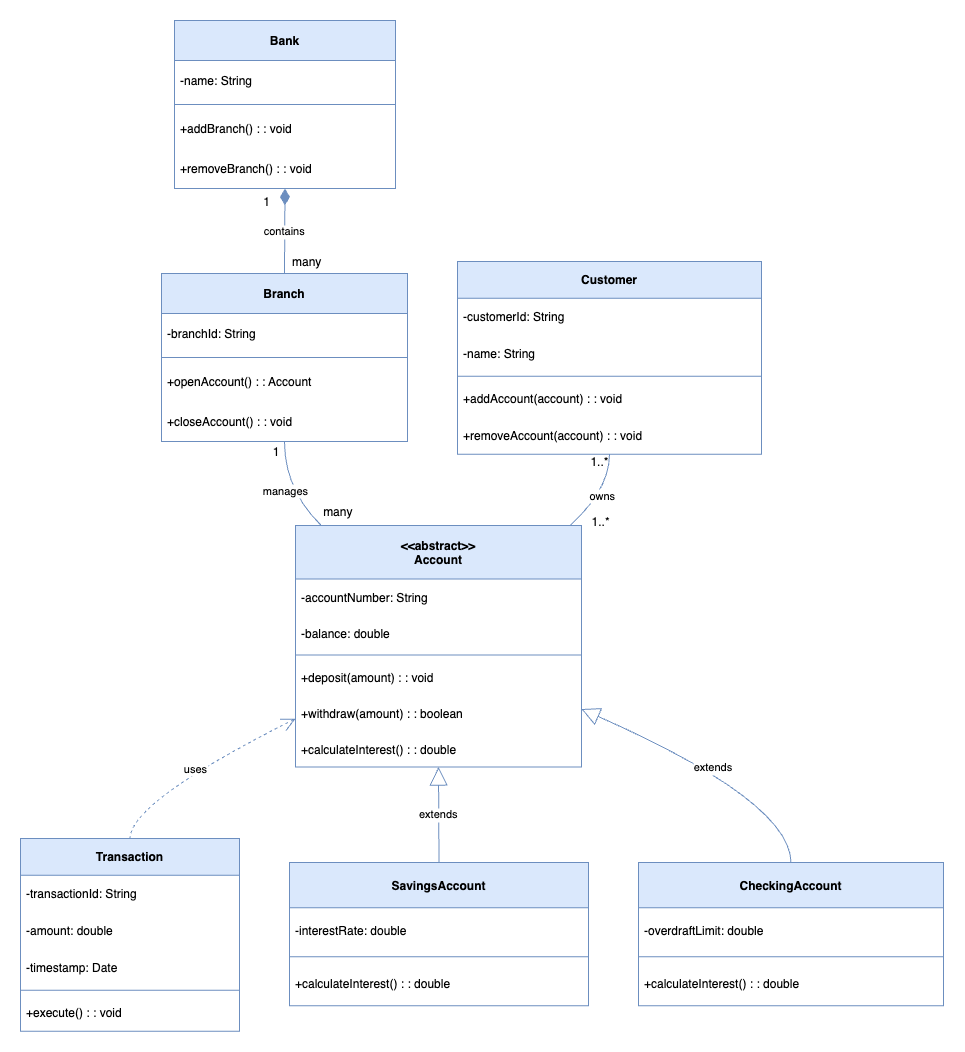

The diagram above was exported from draw.io. Its source (the exported page's mxGraphModel, read from the mxfile embedded in the PNG):
<mxGraphModel dx="1397" dy="837" grid="1" gridSize="10" guides="1" tooltips="1" connect="1" arrows="1" fold="1" page="1" pageScale="1" pageWidth="827" pageHeight="1169" math="0" shadow="0">
  <root>
    <mxCell id="0" />
    <mxCell id="1" parent="0" />
    <mxCell id="bEiTko35tY-KtV93Oc55-1" value="Bank" style="swimlane;fontStyle=1;align=center;verticalAlign=middle;childLayout=stackLayout;horizontal=1;startSize=40;horizontalStack=0;resizeParent=1;resizeParentMax=0;resizeLast=0;collapsible=0;marginBottom=0;fillColor=#dae8fc;strokeColor=#6c8ebf;fontFamily=Helvetica;" vertex="1" parent="1">
      <mxGeometry x="454" y="50" width="221" height="168" as="geometry" />
    </mxCell>
    <mxCell id="bEiTko35tY-KtV93Oc55-2" value="-name: String" style="text;strokeColor=none;fillColor=none;align=left;verticalAlign=middle;spacingLeft=4;spacingRight=4;overflow=hidden;rotatable=0;points=[[0,0.5],[1,0.5]];portConstraint=eastwest;fontFamily=Helvetica;" vertex="1" parent="bEiTko35tY-KtV93Oc55-1">
      <mxGeometry y="40" width="221" height="40" as="geometry" />
    </mxCell>
    <mxCell id="bEiTko35tY-KtV93Oc55-3" style="line;strokeWidth=1;fillColor=none;align=left;verticalAlign=middle;spacingTop=-1;spacingLeft=3;spacingRight=3;rotatable=0;labelPosition=right;points=[];portConstraint=eastwest;strokeColor=inherit;fontFamily=Helvetica;" vertex="1" parent="bEiTko35tY-KtV93Oc55-1">
      <mxGeometry y="80" width="221" height="8" as="geometry" />
    </mxCell>
    <mxCell id="bEiTko35tY-KtV93Oc55-4" value="+addBranch() : : void" style="text;strokeColor=none;fillColor=none;align=left;verticalAlign=middle;spacingLeft=4;spacingRight=4;overflow=hidden;rotatable=0;points=[[0,0.5],[1,0.5]];portConstraint=eastwest;fontFamily=Helvetica;" vertex="1" parent="bEiTko35tY-KtV93Oc55-1">
      <mxGeometry y="88" width="221" height="40" as="geometry" />
    </mxCell>
    <mxCell id="bEiTko35tY-KtV93Oc55-5" value="+removeBranch() : : void" style="text;strokeColor=none;fillColor=none;align=left;verticalAlign=middle;spacingLeft=4;spacingRight=4;overflow=hidden;rotatable=0;points=[[0,0.5],[1,0.5]];portConstraint=eastwest;fontFamily=Helvetica;" vertex="1" parent="bEiTko35tY-KtV93Oc55-1">
      <mxGeometry y="128" width="221" height="40" as="geometry" />
    </mxCell>
    <mxCell id="bEiTko35tY-KtV93Oc55-6" value="Branch" style="swimlane;fontStyle=1;align=center;verticalAlign=middle;childLayout=stackLayout;horizontal=1;startSize=40;horizontalStack=0;resizeParent=1;resizeParentMax=0;resizeLast=0;collapsible=0;marginBottom=0;fillColor=#dae8fc;strokeColor=#6c8ebf;fontFamily=Helvetica;" vertex="1" parent="1">
      <mxGeometry x="441" y="303" width="246" height="168" as="geometry" />
    </mxCell>
    <mxCell id="bEiTko35tY-KtV93Oc55-7" value="-branchId: String" style="text;strokeColor=none;fillColor=none;align=left;verticalAlign=middle;spacingLeft=4;spacingRight=4;overflow=hidden;rotatable=0;points=[[0,0.5],[1,0.5]];portConstraint=eastwest;fontFamily=Helvetica;" vertex="1" parent="bEiTko35tY-KtV93Oc55-6">
      <mxGeometry y="40" width="246" height="40" as="geometry" />
    </mxCell>
    <mxCell id="bEiTko35tY-KtV93Oc55-8" style="line;strokeWidth=1;fillColor=none;align=left;verticalAlign=middle;spacingTop=-1;spacingLeft=3;spacingRight=3;rotatable=0;labelPosition=right;points=[];portConstraint=eastwest;strokeColor=inherit;fontFamily=Helvetica;" vertex="1" parent="bEiTko35tY-KtV93Oc55-6">
      <mxGeometry y="80" width="246" height="8" as="geometry" />
    </mxCell>
    <mxCell id="bEiTko35tY-KtV93Oc55-9" value="+openAccount() : : Account" style="text;strokeColor=none;fillColor=none;align=left;verticalAlign=middle;spacingLeft=4;spacingRight=4;overflow=hidden;rotatable=0;points=[[0,0.5],[1,0.5]];portConstraint=eastwest;fontFamily=Helvetica;" vertex="1" parent="bEiTko35tY-KtV93Oc55-6">
      <mxGeometry y="88" width="246" height="40" as="geometry" />
    </mxCell>
    <mxCell id="bEiTko35tY-KtV93Oc55-10" value="+closeAccount() : : void" style="text;strokeColor=none;fillColor=none;align=left;verticalAlign=middle;spacingLeft=4;spacingRight=4;overflow=hidden;rotatable=0;points=[[0,0.5],[1,0.5]];portConstraint=eastwest;fontFamily=Helvetica;" vertex="1" parent="bEiTko35tY-KtV93Oc55-6">
      <mxGeometry y="128" width="246" height="40" as="geometry" />
    </mxCell>
    <mxCell id="bEiTko35tY-KtV93Oc55-11" value="&lt;&lt;abstract&gt;&gt;&#10;Account" style="swimlane;fontStyle=1;align=center;verticalAlign=middle;childLayout=stackLayout;horizontal=1;startSize=53.53846153846154;horizontalStack=0;resizeParent=1;resizeParentMax=0;resizeLast=0;collapsible=0;marginBottom=0;fillColor=#dae8fc;strokeColor=#6c8ebf;fontFamily=Helvetica;" vertex="1" parent="1">
      <mxGeometry x="575" y="555" width="286" height="241.53846153846155" as="geometry" />
    </mxCell>
    <mxCell id="bEiTko35tY-KtV93Oc55-12" value="-accountNumber: String" style="text;strokeColor=none;fillColor=none;align=left;verticalAlign=middle;spacingLeft=4;spacingRight=4;overflow=hidden;rotatable=0;points=[[0,0.5],[1,0.5]];portConstraint=eastwest;fontFamily=Helvetica;" vertex="1" parent="bEiTko35tY-KtV93Oc55-11">
      <mxGeometry y="53.53846153846154" width="286" height="36" as="geometry" />
    </mxCell>
    <mxCell id="bEiTko35tY-KtV93Oc55-13" value="-balance: double" style="text;strokeColor=none;fillColor=none;align=left;verticalAlign=middle;spacingLeft=4;spacingRight=4;overflow=hidden;rotatable=0;points=[[0,0.5],[1,0.5]];portConstraint=eastwest;fontFamily=Helvetica;" vertex="1" parent="bEiTko35tY-KtV93Oc55-11">
      <mxGeometry y="89.53846153846155" width="286" height="36" as="geometry" />
    </mxCell>
    <mxCell id="bEiTko35tY-KtV93Oc55-14" style="line;strokeWidth=1;fillColor=none;align=left;verticalAlign=middle;spacingTop=-1;spacingLeft=3;spacingRight=3;rotatable=0;labelPosition=right;points=[];portConstraint=eastwest;strokeColor=inherit;fontFamily=Helvetica;" vertex="1" parent="bEiTko35tY-KtV93Oc55-11">
      <mxGeometry y="125.53846153846155" width="286" height="8" as="geometry" />
    </mxCell>
    <mxCell id="bEiTko35tY-KtV93Oc55-15" value="+deposit(amount) : : void" style="text;strokeColor=none;fillColor=none;align=left;verticalAlign=middle;spacingLeft=4;spacingRight=4;overflow=hidden;rotatable=0;points=[[0,0.5],[1,0.5]];portConstraint=eastwest;fontFamily=Helvetica;" vertex="1" parent="bEiTko35tY-KtV93Oc55-11">
      <mxGeometry y="133.53846153846155" width="286" height="36" as="geometry" />
    </mxCell>
    <mxCell id="bEiTko35tY-KtV93Oc55-16" value="+withdraw(amount) : : boolean" style="text;strokeColor=none;fillColor=none;align=left;verticalAlign=middle;spacingLeft=4;spacingRight=4;overflow=hidden;rotatable=0;points=[[0,0.5],[1,0.5]];portConstraint=eastwest;fontFamily=Helvetica;" vertex="1" parent="bEiTko35tY-KtV93Oc55-11">
      <mxGeometry y="169.53846153846155" width="286" height="36" as="geometry" />
    </mxCell>
    <mxCell id="bEiTko35tY-KtV93Oc55-17" value="+calculateInterest() : : double" style="text;strokeColor=none;fillColor=none;align=left;verticalAlign=middle;spacingLeft=4;spacingRight=4;overflow=hidden;rotatable=0;points=[[0,0.5],[1,0.5]];portConstraint=eastwest;fontFamily=Helvetica;" vertex="1" parent="bEiTko35tY-KtV93Oc55-11">
      <mxGeometry y="205.53846153846155" width="286" height="36" as="geometry" />
    </mxCell>
    <mxCell id="bEiTko35tY-KtV93Oc55-18" value="Customer" style="swimlane;fontStyle=1;align=center;verticalAlign=middle;childLayout=stackLayout;horizontal=1;startSize=36.8;horizontalStack=0;resizeParent=1;resizeParentMax=0;resizeLast=0;collapsible=0;marginBottom=0;fillColor=#dae8fc;strokeColor=#6c8ebf;fontFamily=Helvetica;" vertex="1" parent="1">
      <mxGeometry x="737" y="291" width="304" height="192.8" as="geometry" />
    </mxCell>
    <mxCell id="bEiTko35tY-KtV93Oc55-19" value="-customerId: String" style="text;strokeColor=none;fillColor=none;align=left;verticalAlign=middle;spacingLeft=4;spacingRight=4;overflow=hidden;rotatable=0;points=[[0,0.5],[1,0.5]];portConstraint=eastwest;fontFamily=Helvetica;" vertex="1" parent="bEiTko35tY-KtV93Oc55-18">
      <mxGeometry y="36.8" width="304" height="37" as="geometry" />
    </mxCell>
    <mxCell id="bEiTko35tY-KtV93Oc55-20" value="-name: String" style="text;strokeColor=none;fillColor=none;align=left;verticalAlign=middle;spacingLeft=4;spacingRight=4;overflow=hidden;rotatable=0;points=[[0,0.5],[1,0.5]];portConstraint=eastwest;fontFamily=Helvetica;" vertex="1" parent="bEiTko35tY-KtV93Oc55-18">
      <mxGeometry y="73.8" width="304" height="37" as="geometry" />
    </mxCell>
    <mxCell id="bEiTko35tY-KtV93Oc55-21" style="line;strokeWidth=1;fillColor=none;align=left;verticalAlign=middle;spacingTop=-1;spacingLeft=3;spacingRight=3;rotatable=0;labelPosition=right;points=[];portConstraint=eastwest;strokeColor=inherit;fontFamily=Helvetica;" vertex="1" parent="bEiTko35tY-KtV93Oc55-18">
      <mxGeometry y="110.8" width="304" height="8" as="geometry" />
    </mxCell>
    <mxCell id="bEiTko35tY-KtV93Oc55-22" value="+addAccount(account) : : void" style="text;strokeColor=none;fillColor=none;align=left;verticalAlign=middle;spacingLeft=4;spacingRight=4;overflow=hidden;rotatable=0;points=[[0,0.5],[1,0.5]];portConstraint=eastwest;fontFamily=Helvetica;" vertex="1" parent="bEiTko35tY-KtV93Oc55-18">
      <mxGeometry y="118.8" width="304" height="37" as="geometry" />
    </mxCell>
    <mxCell id="bEiTko35tY-KtV93Oc55-23" value="+removeAccount(account) : : void" style="text;strokeColor=none;fillColor=none;align=left;verticalAlign=middle;spacingLeft=4;spacingRight=4;overflow=hidden;rotatable=0;points=[[0,0.5],[1,0.5]];portConstraint=eastwest;fontFamily=Helvetica;" vertex="1" parent="bEiTko35tY-KtV93Oc55-18">
      <mxGeometry y="155.8" width="304" height="37" as="geometry" />
    </mxCell>
    <mxCell id="bEiTko35tY-KtV93Oc55-24" value="Transaction" style="swimlane;fontStyle=1;align=center;verticalAlign=middle;childLayout=stackLayout;horizontal=1;startSize=36.8;horizontalStack=0;resizeParent=1;resizeParentMax=0;resizeLast=0;collapsible=0;marginBottom=0;fillColor=#dae8fc;strokeColor=#6c8ebf;fontFamily=Helvetica;" vertex="1" parent="1">
      <mxGeometry x="300" y="868" width="219" height="192.8" as="geometry" />
    </mxCell>
    <mxCell id="bEiTko35tY-KtV93Oc55-25" value="-transactionId: String" style="text;strokeColor=none;fillColor=none;align=left;verticalAlign=middle;spacingLeft=4;spacingRight=4;overflow=hidden;rotatable=0;points=[[0,0.5],[1,0.5]];portConstraint=eastwest;fontFamily=Helvetica;" vertex="1" parent="bEiTko35tY-KtV93Oc55-24">
      <mxGeometry y="36.8" width="219" height="37" as="geometry" />
    </mxCell>
    <mxCell id="bEiTko35tY-KtV93Oc55-26" value="-amount: double" style="text;strokeColor=none;fillColor=none;align=left;verticalAlign=middle;spacingLeft=4;spacingRight=4;overflow=hidden;rotatable=0;points=[[0,0.5],[1,0.5]];portConstraint=eastwest;fontFamily=Helvetica;" vertex="1" parent="bEiTko35tY-KtV93Oc55-24">
      <mxGeometry y="73.8" width="219" height="37" as="geometry" />
    </mxCell>
    <mxCell id="bEiTko35tY-KtV93Oc55-27" value="-timestamp: Date" style="text;strokeColor=none;fillColor=none;align=left;verticalAlign=middle;spacingLeft=4;spacingRight=4;overflow=hidden;rotatable=0;points=[[0,0.5],[1,0.5]];portConstraint=eastwest;fontFamily=Helvetica;" vertex="1" parent="bEiTko35tY-KtV93Oc55-24">
      <mxGeometry y="110.8" width="219" height="37" as="geometry" />
    </mxCell>
    <mxCell id="bEiTko35tY-KtV93Oc55-28" style="line;strokeWidth=1;fillColor=none;align=left;verticalAlign=middle;spacingTop=-1;spacingLeft=3;spacingRight=3;rotatable=0;labelPosition=right;points=[];portConstraint=eastwest;strokeColor=inherit;fontFamily=Helvetica;" vertex="1" parent="bEiTko35tY-KtV93Oc55-24">
      <mxGeometry y="147.8" width="219" height="8" as="geometry" />
    </mxCell>
    <mxCell id="bEiTko35tY-KtV93Oc55-29" value="+execute() : : void" style="text;strokeColor=none;fillColor=none;align=left;verticalAlign=middle;spacingLeft=4;spacingRight=4;overflow=hidden;rotatable=0;points=[[0,0.5],[1,0.5]];portConstraint=eastwest;fontFamily=Helvetica;" vertex="1" parent="bEiTko35tY-KtV93Oc55-24">
      <mxGeometry y="155.8" width="219" height="37" as="geometry" />
    </mxCell>
    <mxCell id="bEiTko35tY-KtV93Oc55-30" value="SavingsAccount" style="swimlane;fontStyle=1;align=center;verticalAlign=middle;childLayout=stackLayout;horizontal=1;startSize=45.333333333333336;horizontalStack=0;resizeParent=1;resizeParentMax=0;resizeLast=0;collapsible=0;marginBottom=0;fillColor=#dae8fc;strokeColor=#6c8ebf;fontFamily=Helvetica;" vertex="1" parent="1">
      <mxGeometry x="569" y="892" width="299" height="143.33333333333334" as="geometry" />
    </mxCell>
    <mxCell id="bEiTko35tY-KtV93Oc55-31" value="-interestRate: double" style="text;strokeColor=none;fillColor=none;align=left;verticalAlign=middle;spacingLeft=4;spacingRight=4;overflow=hidden;rotatable=0;points=[[0,0.5],[1,0.5]];portConstraint=eastwest;fontFamily=Helvetica;" vertex="1" parent="bEiTko35tY-KtV93Oc55-30">
      <mxGeometry y="45.333333333333336" width="299" height="45" as="geometry" />
    </mxCell>
    <mxCell id="bEiTko35tY-KtV93Oc55-32" style="line;strokeWidth=1;fillColor=none;align=left;verticalAlign=middle;spacingTop=-1;spacingLeft=3;spacingRight=3;rotatable=0;labelPosition=right;points=[];portConstraint=eastwest;strokeColor=inherit;fontFamily=Helvetica;" vertex="1" parent="bEiTko35tY-KtV93Oc55-30">
      <mxGeometry y="90.33333333333334" width="299" height="8" as="geometry" />
    </mxCell>
    <mxCell id="bEiTko35tY-KtV93Oc55-33" value="+calculateInterest() : : double" style="text;strokeColor=none;fillColor=none;align=left;verticalAlign=middle;spacingLeft=4;spacingRight=4;overflow=hidden;rotatable=0;points=[[0,0.5],[1,0.5]];portConstraint=eastwest;fontFamily=Helvetica;" vertex="1" parent="bEiTko35tY-KtV93Oc55-30">
      <mxGeometry y="98.33333333333334" width="299" height="45" as="geometry" />
    </mxCell>
    <mxCell id="bEiTko35tY-KtV93Oc55-34" value="CheckingAccount" style="swimlane;fontStyle=1;align=center;verticalAlign=middle;childLayout=stackLayout;horizontal=1;startSize=45.333333333333336;horizontalStack=0;resizeParent=1;resizeParentMax=0;resizeLast=0;collapsible=0;marginBottom=0;fillColor=#dae8fc;strokeColor=#6c8ebf;fontFamily=Helvetica;" vertex="1" parent="1">
      <mxGeometry x="918" y="892" width="305" height="143.33333333333334" as="geometry" />
    </mxCell>
    <mxCell id="bEiTko35tY-KtV93Oc55-35" value="-overdraftLimit: double" style="text;strokeColor=none;fillColor=none;align=left;verticalAlign=middle;spacingLeft=4;spacingRight=4;overflow=hidden;rotatable=0;points=[[0,0.5],[1,0.5]];portConstraint=eastwest;fontFamily=Helvetica;" vertex="1" parent="bEiTko35tY-KtV93Oc55-34">
      <mxGeometry y="45.333333333333336" width="305" height="45" as="geometry" />
    </mxCell>
    <mxCell id="bEiTko35tY-KtV93Oc55-36" style="line;strokeWidth=1;fillColor=none;align=left;verticalAlign=middle;spacingTop=-1;spacingLeft=3;spacingRight=3;rotatable=0;labelPosition=right;points=[];portConstraint=eastwest;strokeColor=inherit;fontFamily=Helvetica;" vertex="1" parent="bEiTko35tY-KtV93Oc55-34">
      <mxGeometry y="90.33333333333334" width="305" height="8" as="geometry" />
    </mxCell>
    <mxCell id="bEiTko35tY-KtV93Oc55-37" value="+calculateInterest() : : double" style="text;strokeColor=none;fillColor=none;align=left;verticalAlign=middle;spacingLeft=4;spacingRight=4;overflow=hidden;rotatable=0;points=[[0,0.5],[1,0.5]];portConstraint=eastwest;fontFamily=Helvetica;" vertex="1" parent="bEiTko35tY-KtV93Oc55-34">
      <mxGeometry y="98.33333333333334" width="305" height="45" as="geometry" />
    </mxCell>
    <mxCell id="bEiTko35tY-KtV93Oc55-38" value="contains" style="curved=1;startArrow=diamondThin;startSize=14;startFill=1;endArrow=none;exitX=0.5;exitY=1;entryX=0.5;entryY=0;rounded=0;fillColor=#dae8fc;strokeColor=#6c8ebf;fontFamily=Helvetica;verticalAlign=middle;" edge="1" parent="1" source="bEiTko35tY-KtV93Oc55-1" target="bEiTko35tY-KtV93Oc55-6">
      <mxGeometry relative="1" as="geometry">
        <Array as="points" />
      </mxGeometry>
    </mxCell>
    <mxCell id="bEiTko35tY-KtV93Oc55-39" value="1" style="edgeLabel;resizable=0;labelBackgroundColor=none;fontSize=12;align=right;verticalAlign=middle;fontFamily=Helvetica;" vertex="1" parent="bEiTko35tY-KtV93Oc55-38">
      <mxGeometry x="-1" relative="1" as="geometry">
        <mxPoint x="-14" y="12" as="offset" />
      </mxGeometry>
    </mxCell>
    <mxCell id="bEiTko35tY-KtV93Oc55-40" value="many" style="edgeLabel;resizable=0;labelBackgroundColor=none;fontSize=12;align=left;verticalAlign=middle;fontFamily=Helvetica;" vertex="1" parent="bEiTko35tY-KtV93Oc55-38">
      <mxGeometry x="1" relative="1" as="geometry">
        <mxPoint x="6" y="-13" as="offset" />
      </mxGeometry>
    </mxCell>
    <mxCell id="bEiTko35tY-KtV93Oc55-41" value="manages" style="curved=1;startArrow=none;endArrow=none;exitX=0.5;exitY=1;entryX=0.09;entryY=0;rounded=0;fillColor=#dae8fc;strokeColor=#6c8ebf;fontFamily=Helvetica;verticalAlign=middle;" edge="1" parent="1" source="bEiTko35tY-KtV93Oc55-6" target="bEiTko35tY-KtV93Oc55-11">
      <mxGeometry relative="1" as="geometry">
        <Array as="points">
          <mxPoint x="564" y="519" />
        </Array>
      </mxGeometry>
    </mxCell>
    <mxCell id="bEiTko35tY-KtV93Oc55-42" value="1" style="edgeLabel;resizable=0;labelBackgroundColor=none;fontSize=12;align=right;verticalAlign=middle;fontFamily=Helvetica;" vertex="1" parent="bEiTko35tY-KtV93Oc55-41">
      <mxGeometry x="-1" relative="1" as="geometry">
        <mxPoint x="-4" y="9" as="offset" />
      </mxGeometry>
    </mxCell>
    <mxCell id="bEiTko35tY-KtV93Oc55-43" value="many" style="edgeLabel;resizable=0;labelBackgroundColor=none;fontSize=12;align=left;verticalAlign=middle;fontFamily=Helvetica;" vertex="1" parent="bEiTko35tY-KtV93Oc55-41">
      <mxGeometry x="1" relative="1" as="geometry">
        <mxPoint y="-15" as="offset" />
      </mxGeometry>
    </mxCell>
    <mxCell id="bEiTko35tY-KtV93Oc55-44" value="owns" style="curved=1;startArrow=none;endArrow=none;exitX=0.5;exitY=1;entryX=0.96;entryY=0;rounded=0;fillColor=#dae8fc;strokeColor=#6c8ebf;fontFamily=Helvetica;verticalAlign=middle;" edge="1" parent="1" source="bEiTko35tY-KtV93Oc55-18" target="bEiTko35tY-KtV93Oc55-11">
      <mxGeometry relative="1" as="geometry">
        <Array as="points">
          <mxPoint x="889" y="519" />
        </Array>
      </mxGeometry>
    </mxCell>
    <mxCell id="bEiTko35tY-KtV93Oc55-45" value="1..*" style="edgeLabel;resizable=0;labelBackgroundColor=none;fontSize=12;align=right;verticalAlign=middle;fontFamily=Helvetica;" vertex="1" parent="bEiTko35tY-KtV93Oc55-44">
      <mxGeometry x="-1" relative="1" as="geometry">
        <mxPoint y="6" as="offset" />
      </mxGeometry>
    </mxCell>
    <mxCell id="bEiTko35tY-KtV93Oc55-46" value="1..*" style="edgeLabel;resizable=0;labelBackgroundColor=none;fontSize=12;align=left;verticalAlign=middle;fontFamily=Helvetica;" vertex="1" parent="bEiTko35tY-KtV93Oc55-44">
      <mxGeometry x="1" relative="1" as="geometry">
        <mxPoint x="20" y="-5" as="offset" />
      </mxGeometry>
    </mxCell>
    <mxCell id="bEiTko35tY-KtV93Oc55-47" value="uses" style="curved=1;dashed=1;startArrow=open;startSize=12;endArrow=none;exitX=0;exitY=0.8;entryX=0.5;entryY=0;rounded=0;fillColor=#dae8fc;strokeColor=#6c8ebf;fontFamily=Helvetica;verticalAlign=middle;" edge="1" parent="1" source="bEiTko35tY-KtV93Oc55-11" target="bEiTko35tY-KtV93Oc55-24">
      <mxGeometry relative="1" as="geometry">
        <Array as="points">
          <mxPoint x="410" y="831" />
        </Array>
      </mxGeometry>
    </mxCell>
    <mxCell id="bEiTko35tY-KtV93Oc55-48" value="extends" style="curved=1;startArrow=block;startSize=16;startFill=0;endArrow=none;exitX=0.5;exitY=1;entryX=0.5;entryY=0;rounded=0;fillColor=#dae8fc;strokeColor=#6c8ebf;fontFamily=Helvetica;verticalAlign=middle;" edge="1" parent="1" source="bEiTko35tY-KtV93Oc55-11" target="bEiTko35tY-KtV93Oc55-30">
      <mxGeometry relative="1" as="geometry">
        <Array as="points" />
      </mxGeometry>
    </mxCell>
    <mxCell id="bEiTko35tY-KtV93Oc55-49" value="extends" style="curved=1;startArrow=block;startSize=16;startFill=0;endArrow=none;exitX=1;exitY=0.76;entryX=0.5;entryY=0;rounded=0;fillColor=#dae8fc;strokeColor=#6c8ebf;fontFamily=Helvetica;verticalAlign=middle;" edge="1" parent="1" source="bEiTko35tY-KtV93Oc55-11" target="bEiTko35tY-KtV93Oc55-34">
      <mxGeometry relative="1" as="geometry">
        <Array as="points">
          <mxPoint x="1070" y="831" />
        </Array>
      </mxGeometry>
    </mxCell>
  </root>
</mxGraphModel>